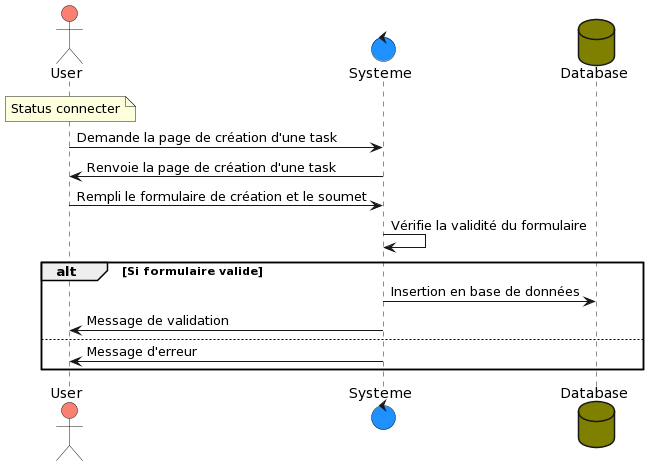

The diagram above was rendered by PlantUML. Its source (embedded in the PNG):
@startuml
actor User #salmon
control Systeme #dodgerblue
database Database #olive

note over User: Status connecter
User -> Systeme : Demande la page de création d'une task
    Systeme -> User : Renvoie la page de création d'une task
    User -> Systeme : Rempli le formulaire de création et le soumet
    Systeme -> Systeme: Vérifie la validité du formulaire
    alt Si formulaire valide
      Systeme -> Database : Insertion en base de données
      Systeme -> User : Message de validation
    else  
      Systeme -> User : Message d'erreur
    end
@enduml